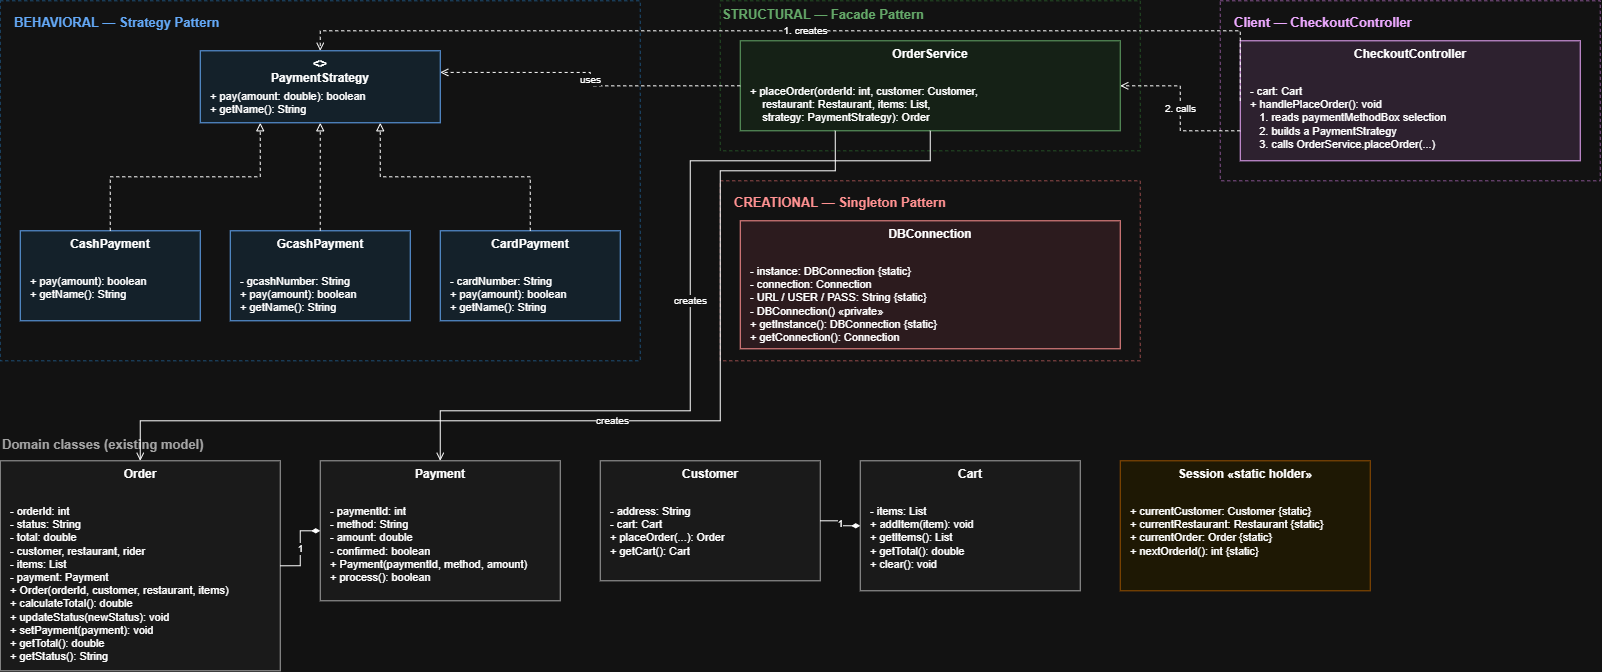

The diagram above was exported from draw.io. Its source (the exported page's mxGraphModel, read from the mxfile embedded in the PNG):
<mxGraphModel dx="1664" dy="914" grid="1" gridSize="10" guides="1" tooltips="1" connect="1" arrows="1" fold="1" page="1" pageScale="1" pageWidth="1700" pageHeight="1300" math="0" shadow="0">
  <root>
    <mxCell id="0" />
    <mxCell id="1" parent="0" />
    <mxCell id="secStrategy" parent="1" style="rounded=0;html=1;fillColor=none;strokeColor=#90CAF9;dashed=1;verticalAlign=top;fontColor=#1565C0;fontStyle=1;align=left;spacingLeft=8;spacingTop=4;" value="" vertex="1">
      <mxGeometry height="360" width="640" x="40" y="40" as="geometry" />
    </mxCell>
    <mxCell id="lblStrategy" parent="1" style="text;html=1;align=left;fontSize=13;fontColor=#1565C0;fontStyle=1;" value="BEHAVIORAL — Strategy Pattern" vertex="1">
      <mxGeometry height="20" width="300" x="52" y="48" as="geometry" />
    </mxCell>
    <mxCell id="PaymentStrategy" parent="1" style="rounded=0;whiteSpace=wrap;html=1;align=center;verticalAlign=top;fillColor=#E3F2FD;strokeColor=#1565C0;fontStyle=1" value="&lt;&lt;interface&gt;&gt;&#10;PaymentStrategy" vertex="1">
      <mxGeometry height="72" width="240" x="240" y="90" as="geometry" />
    </mxCell>
    <mxCell id="PaymentStrategyM" parent="1" style="text;html=1;align=left;verticalAlign=top;fontSize=11;spacingLeft=8;" value="+ pay(amount: double): boolean&#10;+ getName(): String" vertex="1">
      <mxGeometry height="34" width="240" x="240" y="123" as="geometry" />
    </mxCell>
    <mxCell id="CashPayment" parent="1" style="rounded=0;whiteSpace=wrap;html=1;align=center;verticalAlign=top;fillColor=#E3F2FD;strokeColor=#1565C0;fontStyle=1" value="CashPayment" vertex="1">
      <mxGeometry height="90" width="180" x="60" y="270" as="geometry" />
    </mxCell>
    <mxCell id="CashPaymentM" parent="1" style="text;html=1;align=left;verticalAlign=top;fontSize=11;spacingLeft=8;" value="+ pay(amount): boolean&#10;+ getName(): String" vertex="1">
      <mxGeometry height="34" width="180" x="60" y="308" as="geometry" />
    </mxCell>
    <mxCell id="GcashPayment" parent="1" style="rounded=0;whiteSpace=wrap;html=1;align=center;verticalAlign=top;fillColor=#E3F2FD;strokeColor=#1565C0;fontStyle=1" value="GcashPayment" vertex="1">
      <mxGeometry height="90" width="180" x="270" y="270" as="geometry" />
    </mxCell>
    <mxCell id="GcashPaymentM" parent="1" style="text;html=1;align=left;verticalAlign=top;fontSize=11;spacingLeft=8;" value="- gcashNumber: String&#10;+ pay(amount): boolean&#10;+ getName(): String" vertex="1">
      <mxGeometry height="34" width="180" x="270" y="308" as="geometry" />
    </mxCell>
    <mxCell id="CardPayment" parent="1" style="rounded=0;whiteSpace=wrap;html=1;align=center;verticalAlign=top;fillColor=#E3F2FD;strokeColor=#1565C0;fontStyle=1" value="CardPayment" vertex="1">
      <mxGeometry height="90" width="180" x="480" y="270" as="geometry" />
    </mxCell>
    <mxCell id="CardPaymentM" parent="1" style="text;html=1;align=left;verticalAlign=top;fontSize=11;spacingLeft=8;" value="- cardNumber: String&#10;+ pay(amount): boolean&#10;+ getName(): String" vertex="1">
      <mxGeometry height="34" width="180" x="480" y="308" as="geometry" />
    </mxCell>
    <mxCell id="e1" edge="1" parent="1" source="CashPayment" style="endArrow=block;endFill=0;html=1;dashed=1;exitX=0.5;exitY=0;exitDx=0;exitDy=0;entryX=0.25;entryY=1;entryDx=0;entryDy=0;rounded=0;edgeStyle=orthogonalEdgeStyle;" target="PaymentStrategy">
      <mxGeometry relative="1" as="geometry" />
    </mxCell>
    <mxCell id="e2" edge="1" parent="1" source="GcashPayment" style="endArrow=block;endFill=0;html=1;dashed=1;exitX=0.5;exitY=0;exitDx=0;exitDy=0;entryX=0.5;entryY=1;entryDx=0;entryDy=0;rounded=0;edgeStyle=orthogonalEdgeStyle;" target="PaymentStrategy">
      <mxGeometry relative="1" as="geometry" />
    </mxCell>
    <mxCell id="e3" edge="1" parent="1" source="CardPayment" style="endArrow=block;endFill=0;html=1;dashed=1;exitX=0.5;exitY=0;exitDx=0;exitDy=0;entryX=0.75;entryY=1;entryDx=0;entryDy=0;rounded=0;edgeStyle=orthogonalEdgeStyle;" target="PaymentStrategy">
      <mxGeometry relative="1" as="geometry" />
    </mxCell>
    <mxCell id="secFacade" parent="1" style="rounded=0;html=1;fillColor=none;strokeColor=#A5D6A7;dashed=1;" value="" vertex="1">
      <mxGeometry height="150" width="420" x="760" y="40" as="geometry" />
    </mxCell>
    <mxCell id="lblFacade" parent="1" style="text;html=1;align=left;fontSize=13;fontColor=#2E7D32;fontStyle=1;" value="STRUCTURAL — Facade Pattern" vertex="1">
      <mxGeometry height="20" width="300" x="760" y="40" as="geometry" />
    </mxCell>
    <mxCell id="OrderService" parent="1" style="rounded=0;whiteSpace=wrap;html=1;align=center;verticalAlign=top;fillColor=#E8F5E9;strokeColor=#2E7D32;fontStyle=1" value="OrderService" vertex="1">
      <mxGeometry height="90" width="380" x="780" y="80" as="geometry" />
    </mxCell>
    <mxCell id="OrderServiceM" parent="1" style="text;html=1;align=left;verticalAlign=top;fontSize=11;spacingLeft=8;" value="+ placeOrder(orderId: int, customer: Customer,&#10;    restaurant: Restaurant, items: List&lt;MenuItem&gt;,&#10;    strategy: PaymentStrategy): Order" vertex="1">
      <mxGeometry height="52" width="380" x="780" y="118" as="geometry" />
    </mxCell>
    <mxCell id="secSingleton" parent="1" style="rounded=0;html=1;fillColor=none;strokeColor=#EF9A9A;dashed=1;" value="" vertex="1">
      <mxGeometry height="180" width="420" x="760" y="220" as="geometry" />
    </mxCell>
    <mxCell id="lblSingleton" parent="1" style="text;html=1;align=left;fontSize=13;fontColor=#C62828;fontStyle=1;" value="CREATIONAL — Singleton Pattern" vertex="1">
      <mxGeometry height="20" width="300" x="772" y="228" as="geometry" />
    </mxCell>
    <mxCell id="DBConnection" parent="1" style="rounded=0;whiteSpace=wrap;html=1;align=center;verticalAlign=top;fillColor=#FFEBEE;strokeColor=#C62828;fontStyle=1" value="DBConnection" vertex="1">
      <mxGeometry height="128" width="380" x="780" y="260" as="geometry" />
    </mxCell>
    <mxCell id="DBConnectionM" parent="1" style="text;html=1;align=left;verticalAlign=top;fontSize=11;spacingLeft=8;" value="- instance: DBConnection {static}&#10;- connection: Connection&#10;- URL / USER / PASS: String {static}&#10;- DBConnection()  «private»&#10;+ getInstance(): DBConnection {static}&#10;+ getConnection(): Connection" vertex="1">
      <mxGeometry height="90" width="380" x="780" y="298" as="geometry" />
    </mxCell>
    <mxCell id="secCtrl" parent="1" style="rounded=0;html=1;fillColor=none;strokeColor=#CE93D8;dashed=1;" value="" vertex="1">
      <mxGeometry height="180" width="380" x="1260" y="40" as="geometry" />
    </mxCell>
    <mxCell id="lblCtrl" parent="1" style="text;html=1;align=left;fontSize=13;fontColor=#6A1B9A;fontStyle=1;" value="Client — CheckoutController" vertex="1">
      <mxGeometry height="20" width="320" x="1272" y="48" as="geometry" />
    </mxCell>
    <mxCell id="CheckoutController" parent="1" style="rounded=0;whiteSpace=wrap;html=1;align=center;verticalAlign=top;fillColor=#F3E5F5;strokeColor=#6A1B9A;fontStyle=1" value="CheckoutController" vertex="1">
      <mxGeometry height="120" width="340" x="1280" y="80" as="geometry" />
    </mxCell>
    <mxCell id="CheckoutControllerM" parent="1" style="text;html=1;align=left;verticalAlign=top;fontSize=11;spacingLeft=8;" value="- cart: Cart&#10;+ handlePlaceOrder(): void&#10;   1. reads paymentMethodBox selection&#10;   2. builds a PaymentStrategy&#10;   3. calls OrderService.placeOrder(...)" vertex="1">
      <mxGeometry height="82" width="340" x="1280" y="118" as="geometry" />
    </mxCell>
    <mxCell id="lblDomain" parent="1" style="text;html=1;align=left;fontSize=13;fontColor=#555555;fontStyle=1;" value="Domain classes (existing model)" vertex="1">
      <mxGeometry height="20" width="300" x="40" y="470" as="geometry" />
    </mxCell>
    <mxCell id="Order" parent="1" style="rounded=0;whiteSpace=wrap;html=1;align=center;verticalAlign=top;fillColor=#F5F5F5;strokeColor=#555555;fontStyle=1" value="Order" vertex="1">
      <mxGeometry height="210" width="280" x="40" y="500" as="geometry" />
    </mxCell>
    <mxCell id="OrderM" parent="1" style="text;html=1;align=left;verticalAlign=top;fontSize=11;spacingLeft=8;" value="- orderId: int&#10;- status: String&#10;- total: double&#10;- customer, restaurant, rider&#10;- items: List&lt;MenuItem&gt;&#10;- payment: Payment&#10;+ Order(orderId, customer, restaurant, items)&#10;+ calculateTotal(): double&#10;+ updateStatus(newStatus): void&#10;+ setPayment(payment): void&#10;+ getTotal(): double&#10;+ getStatus(): String" vertex="1">
      <mxGeometry height="142" width="280" x="40" y="538" as="geometry" />
    </mxCell>
    <mxCell id="Payment" parent="1" style="rounded=0;whiteSpace=wrap;html=1;align=center;verticalAlign=top;fillColor=#F5F5F5;strokeColor=#555555;fontStyle=1" value="Payment" vertex="1">
      <mxGeometry height="140" width="240" x="360" y="500" as="geometry" />
    </mxCell>
    <mxCell id="PaymentM" parent="1" style="text;html=1;align=left;verticalAlign=top;fontSize=11;spacingLeft=8;" value="- paymentId: int&#10;- method: String&#10;- amount: double&#10;- confirmed: boolean&#10;+ Payment(paymentId, method, amount)&#10;+ process(): boolean" vertex="1">
      <mxGeometry height="102" width="240" x="360" y="538" as="geometry" />
    </mxCell>
    <mxCell id="Customer" parent="1" style="rounded=0;whiteSpace=wrap;html=1;align=center;verticalAlign=top;fillColor=#F5F5F5;strokeColor=#555555;fontStyle=1" value="Customer" vertex="1">
      <mxGeometry height="120" width="220" x="640" y="500" as="geometry" />
    </mxCell>
    <mxCell id="CustomerM" parent="1" style="text;html=1;align=left;verticalAlign=top;fontSize=11;spacingLeft=8;" value="- address: String&#10;- cart: Cart&#10;+ placeOrder(...): Order&#10;+ getCart(): Cart" vertex="1">
      <mxGeometry height="82" width="220" x="640" y="538" as="geometry" />
    </mxCell>
    <mxCell id="Cart" parent="1" style="rounded=0;whiteSpace=wrap;html=1;align=center;verticalAlign=top;fillColor=#F5F5F5;strokeColor=#555555;fontStyle=1" value="Cart" vertex="1">
      <mxGeometry height="130" width="220" x="900" y="500" as="geometry" />
    </mxCell>
    <mxCell id="CartM" parent="1" style="text;html=1;align=left;verticalAlign=top;fontSize=11;spacingLeft=8;" value="- items: List&lt;MenuItem&gt;&#10;+ addItem(item): void&#10;+ getItems(): List&lt;MenuItem&gt;&#10;+ getTotal(): double&#10;+ clear(): void" vertex="1">
      <mxGeometry height="92" width="220" x="900" y="538" as="geometry" />
    </mxCell>
    <mxCell id="Session" parent="1" style="rounded=0;whiteSpace=wrap;html=1;align=center;verticalAlign=top;fillColor=#FFF8E1;strokeColor=#F9A825;fontStyle=1" value="Session «static holder»" vertex="1">
      <mxGeometry height="130" width="250" x="1160" y="500" as="geometry" />
    </mxCell>
    <mxCell id="SessionM" parent="1" style="text;html=1;align=left;verticalAlign=top;fontSize=11;spacingLeft=8;" value="+ currentCustomer: Customer {static}&#10;+ currentRestaurant: Restaurant {static}&#10;+ currentOrder: Order {static}&#10;+ nextOrderId(): int {static}" vertex="1">
      <mxGeometry height="82" width="250" x="1160" y="538" as="geometry" />
    </mxCell>
    <mxCell id="eCtrlStrat" edge="1" parent="1" source="CheckoutController" style="endArrow=open;html=1;dashed=1;edgeStyle=orthogonalEdgeStyle;rounded=0;exitX=0;exitY=0.5;exitDx=0;exitDy=0;entryX=0.5;entryY=0;entryDx=0;entryDy=0;fontSize=10;" target="PaymentStrategy" value="1. creates">
      <mxGeometry relative="1" as="geometry">
        <Array as="points">
          <mxPoint x="360" y="70" />
        </Array>
      </mxGeometry>
    </mxCell>
    <mxCell id="eCtrlFacade" edge="1" parent="1" source="CheckoutController" style="endArrow=open;html=1;dashed=1;edgeStyle=orthogonalEdgeStyle;rounded=0;exitX=0;exitY=0.75;exitDx=0;exitDy=0;entryX=1;entryY=0.5;entryDx=0;entryDy=0;fontSize=10;" target="OrderService" value="2. calls">
      <mxGeometry relative="1" as="geometry" />
    </mxCell>
    <mxCell id="eFS" edge="1" parent="1" source="OrderService" style="endArrow=open;html=1;dashed=1;edgeStyle=orthogonalEdgeStyle;rounded=0;exitX=0;exitY=0.5;exitDx=0;exitDy=0;entryX=1;entryY=0.3;entryDx=0;entryDy=0;fontSize=10;" target="PaymentStrategy" value="uses">
      <mxGeometry relative="1" as="geometry" />
    </mxCell>
    <mxCell id="eOSOrder" edge="1" parent="1" source="OrderService" style="endArrow=open;html=1;edgeStyle=orthogonalEdgeStyle;rounded=0;exitX=0.25;exitY=1;exitDx=0;exitDy=0;entryX=0.5;entryY=0;entryDx=0;entryDy=0;fontSize=10;" target="Order" value="creates">
      <mxGeometry relative="1" as="geometry">
        <Array as="points">
          <mxPoint x="875.06" y="210" />
          <mxPoint x="760" y="210" />
          <mxPoint x="760" y="460" />
          <mxPoint x="180" y="460" />
        </Array>
      </mxGeometry>
    </mxCell>
    <mxCell id="eOSPay" edge="1" parent="1" source="OrderService" style="endArrow=open;html=1;edgeStyle=orthogonalEdgeStyle;rounded=0;exitX=0.5;exitY=1;exitDx=0;exitDy=0;entryX=0.5;entryY=0;entryDx=0;entryDy=0;fontSize=10;" target="Payment" value="creates">
      <mxGeometry relative="1" as="geometry">
        <Array as="points">
          <mxPoint x="970" y="200" />
          <mxPoint x="730" y="200" />
          <mxPoint x="730" y="450" />
          <mxPoint x="480" y="450" />
        </Array>
      </mxGeometry>
    </mxCell>
    <mxCell id="eOrderPay" edge="1" parent="1" source="Order" style="endArrow=diamondThin;endFill=1;html=1;edgeStyle=orthogonalEdgeStyle;rounded=0;startArrow=none;exitX=1;exitY=0.5;exitDx=0;exitDy=0;entryX=0;entryY=0.5;entryDx=0;entryDy=0;fontSize=10;" target="Payment" value="1">
      <mxGeometry relative="1" as="geometry" />
    </mxCell>
    <mxCell id="eCustCart" edge="1" parent="1" source="Customer" style="endArrow=diamondThin;endFill=1;html=1;edgeStyle=orthogonalEdgeStyle;rounded=0;startArrow=none;exitX=1;exitY=0.5;exitDx=0;exitDy=0;entryX=0;entryY=0.5;entryDx=0;entryDy=0;fontSize=10;" target="Cart" value="1">
      <mxGeometry relative="1" as="geometry" />
    </mxCell>
  </root>
</mxGraphModel>